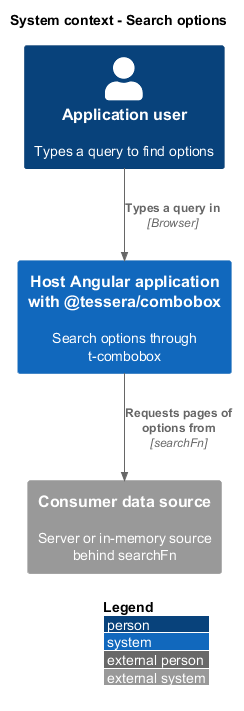

The diagram above was rendered by PlantUML. Its source (embedded in the PNG):
@startuml
!include <C4/C4_Context>
LAYOUT_WITH_LEGEND()
title System context - Search options

Person(user, "Application user", "Types a query to find options")
System(app, "Host Angular application with @tessera/combobox", "Search options through t-combobox")
System_Ext(source, "Consumer data source", "Server or in-memory source behind searchFn")
Rel(user, app, "Types a query in", "Browser")
Rel(app, source, "Requests pages of options from", "searchFn")
@enduml